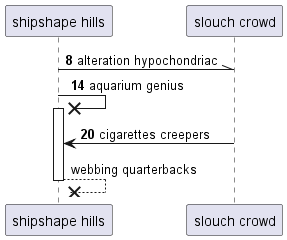

The diagram above was rendered by PlantUML. Its source (embedded in the PNG):
@startuml
participant "shipshape hills" as 0
participant "slouch crowd" as 1
autonumber 8 6
0 -\\ 1: alteration hypochondriac
0 ->x 0++ : aquarium genius
1 -> 0: cigarettes creepers
autonumber stop
return webbing quarterbacks
@enduml